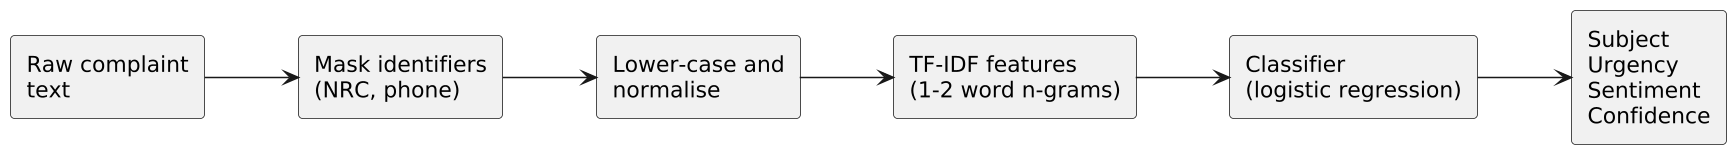

The diagram above was rendered by PlantUML. Its source (embedded in the PNG):
@startuml
skinparam dpi 150
left to right direction
rectangle "Raw complaint\ntext" as A
rectangle "Mask identifiers\n(NRC, phone)" as B
rectangle "Lower-case and\nnormalise" as C
rectangle "TF-IDF features\n(1-2 word n-grams)" as D
rectangle "Classifier\n(logistic regression)" as E
rectangle "Subject\nUrgency\nSentiment\nConfidence" as F
A --> B
B --> C
C --> D
D --> E
E --> F
@enduml